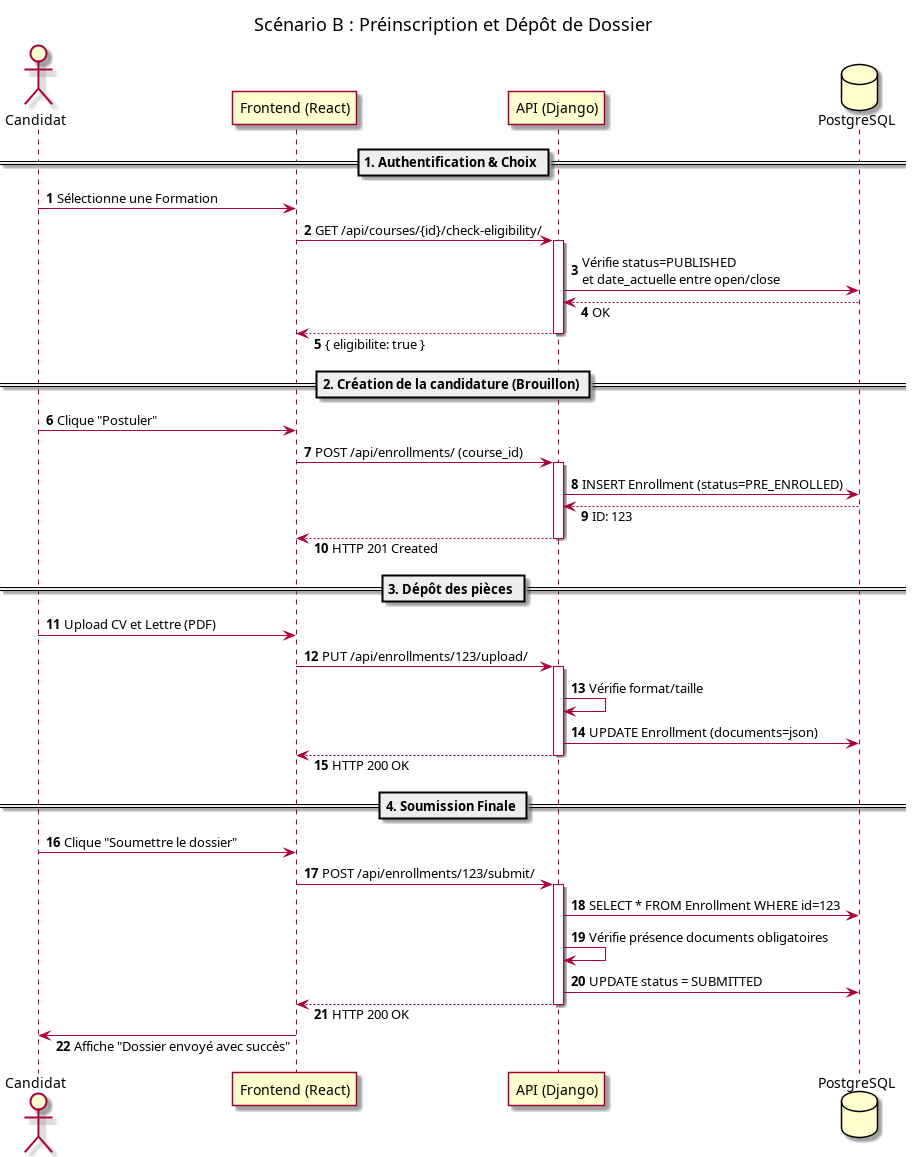

The diagram above was rendered by PlantUML. Its source (embedded in the PNG):
@startuml
autonumber
skinparam responseMessageBelowArrow true

actor "Candidat" as User
participant "Frontend (React)" as Front
participant "API (Django)" as Back
database "PostgreSQL" as DB

title Scénario B : Préinscription et Dépôt de Dossier

== 1. Authentification & Choix ==
User -> Front: Sélectionne une Formation
Front -> Back: GET /api/courses/{id}/check-eligibility/
activate Back
Back -> DB: Vérifie status=PUBLISHED \net date_actuelle entre open/close
DB --> Back: OK
Back --> Front: { eligibilite: true }
deactivate Back

== 2. Création de la candidature (Brouillon) ==
User -> Front: Clique "Postuler"
Front -> Back: POST /api/enrollments/ (course_id)
activate Back
Back -> DB: INSERT Enrollment (status=PRE_ENROLLED)
DB --> Back: ID: 123
Back --> Front: HTTP 201 Created
deactivate Back

== 3. Dépôt des pièces ==
User -> Front: Upload CV et Lettre (PDF)
Front -> Back: PUT /api/enrollments/123/upload/
activate Back
Back -> Back: Vérifie format/taille
Back -> DB: UPDATE Enrollment (documents=json)
Back --> Front: HTTP 200 OK
deactivate Back

== 4. Soumission Finale ==
User -> Front: Clique "Soumettre le dossier"
Front -> Back: POST /api/enrollments/123/submit/
activate Back
Back -> DB: SELECT * FROM Enrollment WHERE id=123
Back -> Back: Vérifie présence documents obligatoires
Back -> DB: UPDATE status = SUBMITTED
Back --> Front: HTTP 200 OK
deactivate Back

Front -> User: Affiche "Dossier envoyé avec succès"

@enduml